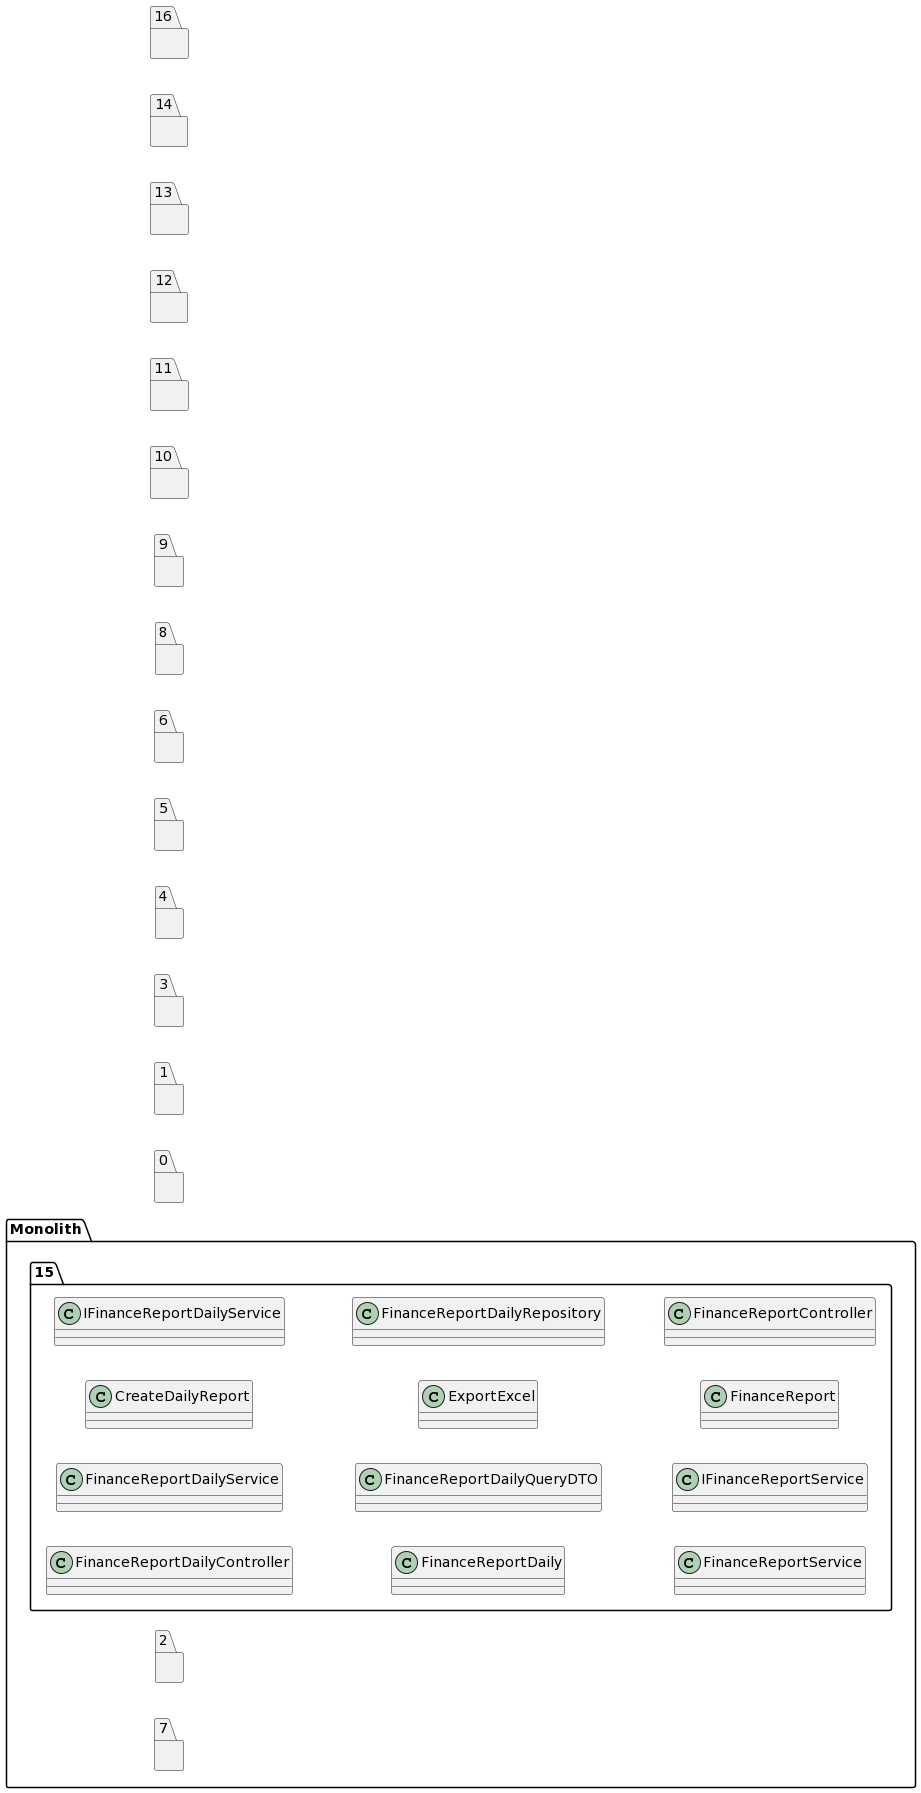

The diagram above was rendered by PlantUML. Its source (embedded in the PNG):
@startuml
left to right direction
package "Monolith" {
package "15"{
class FinanceReportDailyController
class FinanceReportDailyService
class CreateDailyReport
class IFinanceReportDailyService
class FinanceReportDaily
class FinanceReportDailyQueryDTO
class ExportExcel
class FinanceReportDailyRepository
class FinanceReportService
class IFinanceReportService
class FinanceReport
class FinanceReportController
}
package "2"{
}
package "7"{
}
}
package "0"{
}
package "1"{
}
package "3"{
}
package "4"{
}
package "5"{
}
package "6"{
}
package "8"{
}
package "9"{
}
package "10"{
}
package "11"{
}
package "12"{
}
package "13"{
}
package "14"{
}
package "16"{
}
@enduml